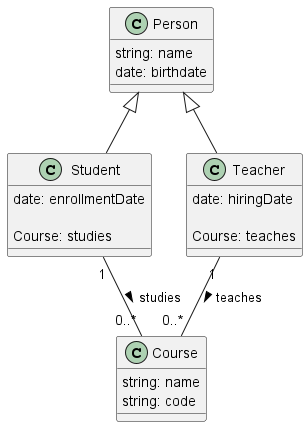

The diagram above was rendered by PlantUML. Its source (embedded in the PNG):
@startuml school

    class Person {
    string: name
    date: birthdate

    }



    class Student {
    date: enrollmentDate

    Course: studies
    }

    Person <|-- Student


    Student "1" -- "0..*" Course : studies >

    class Teacher {
    date: hiringDate

    Course: teaches
    }

    Person <|-- Teacher


    Teacher "1" -- "0..*" Course : teaches >

    class Course {
    string: name
    string: code

    }



@enduml